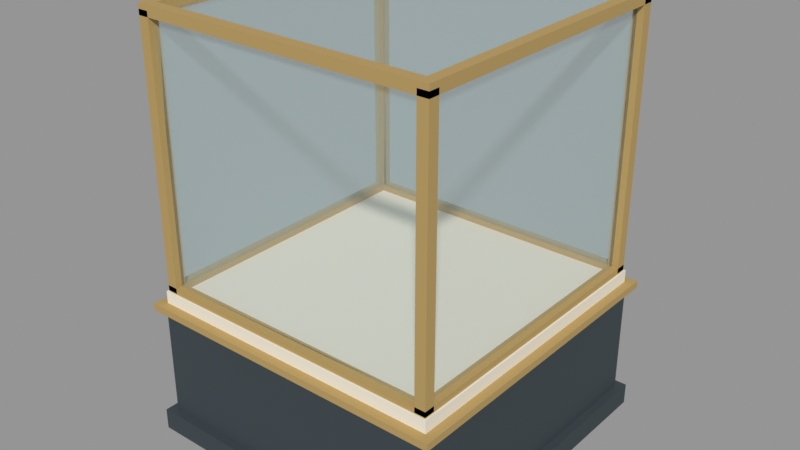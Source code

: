 # Source: VIC_E01_CASE_SMALL.blend  (saved by Blender 5.2.45; exported with 4.5.12 LTS)
import bpy
from mathutils import Matrix  # noqa: F401  (used for matrix-valued properties, if any)

bpy.ops.wm.read_factory_settings(use_empty=True)
scene = bpy.context.scene
scene.name = 'VIC_E01_CASE_SMALL'

# ---- collections
col_vic_e01_case_small = bpy.data.collections.new('VIC_E01_CASE_SMALL'); scene.collection.children.link(col_vic_e01_case_small)

# ---- materials (node trees are filled in below, after node groups)
mat_vic008_charcoal = bpy.data.materials.new('VIC008_Charcoal')
mat_vic008_charcoal.diffuse_color = (0.03434, 0.04971, 0.05951, 1.0)
mat_vic008_brass = bpy.data.materials.new('VIC008_Brass')
mat_vic008_brass.diffuse_color = (0.4793, 0.3278, 0.117, 1.0)
mat_vic008_ivory = bpy.data.materials.new('VIC008_Ivory')
mat_vic008_ivory.diffuse_color = (0.8148, 0.7682, 0.6584, 1.0)
mat_vic008_glass = bpy.data.materials.new('VIC008_Glass')
mat_vic008_glass.surface_render_method = 'BLENDED'
mat_vic008_glass.blend_method = 'BLEND'
mat_vic008_glass.diffuse_color = (0.4678, 0.7011, 0.7305, 0.1)

# ---- material node trees
mat_vic008_charcoal.use_nodes = True; mat_vic008_charcoal.node_tree.nodes.clear()
_N = mat_vic008_charcoal.node_tree.nodes; _L = mat_vic008_charcoal.node_tree.links
n0 = _N.new('ShaderNodeBsdfPrincipled'); n0.name = 'Principled BSDF'; n0.location = (-200, 100)
n0.inputs[0].default_value = (0.03434, 0.04971, 0.05951, 1.0)
n0.inputs[2].default_value = 0.76
n0.inputs[10].default_value = 0.005
n1 = _N.new('ShaderNodeOutputMaterial'); n1.name = 'Material Output'; n1.location = (200, 100)
_L.new(n0.outputs[0], n1.inputs[0])
n1.is_active_output = True
mat_vic008_brass.use_nodes = True; mat_vic008_brass.node_tree.nodes.clear()
_N = mat_vic008_brass.node_tree.nodes; _L = mat_vic008_brass.node_tree.links
n0 = _N.new('ShaderNodeBsdfPrincipled'); n0.name = 'Principled BSDF'; n0.location = (-200, 100)
n0.inputs[0].default_value = (0.4793, 0.3278, 0.117, 1.0)
n0.inputs[1].default_value = 0.15
n0.inputs[2].default_value = 0.76
n0.inputs[10].default_value = 0.005
n1 = _N.new('ShaderNodeOutputMaterial'); n1.name = 'Material Output'; n1.location = (200, 100)
_L.new(n0.outputs[0], n1.inputs[0])
n1.is_active_output = True
mat_vic008_ivory.use_nodes = True; mat_vic008_ivory.node_tree.nodes.clear()
_N = mat_vic008_ivory.node_tree.nodes; _L = mat_vic008_ivory.node_tree.links
n0 = _N.new('ShaderNodeBsdfPrincipled'); n0.name = 'Principled BSDF'; n0.location = (-200, 100)
n0.inputs[0].default_value = (0.8148, 0.7682, 0.6584, 1.0)
n0.inputs[2].default_value = 0.76
n0.inputs[10].default_value = 0.005
n1 = _N.new('ShaderNodeOutputMaterial'); n1.name = 'Material Output'; n1.location = (200, 100)
_L.new(n0.outputs[0], n1.inputs[0])
n1.is_active_output = True
mat_vic008_glass.use_nodes = True; mat_vic008_glass.node_tree.nodes.clear()
_N = mat_vic008_glass.node_tree.nodes; _L = mat_vic008_glass.node_tree.links
n0 = _N.new('ShaderNodeBsdfPrincipled'); n0.name = 'Principled BSDF'; n0.location = (-200, 100)
n0.inputs[0].default_value = (0.4678, 0.7011, 0.7305, 1.0)
n0.inputs[2].default_value = 0.34
n0.inputs[4].default_value = 0.1
n0.inputs[10].default_value = 0.005
n1 = _N.new('ShaderNodeOutputMaterial'); n1.name = 'Material Output'; n1.location = (200, 100)
_L.new(n0.outputs[0], n1.inputs[0])
n1.is_active_output = True

# ---- meshes
me_vic_e01_case_small__charcoal = bpy.data.meshes.new('VIC_E01_CASE_SMALL__Charcoal')
me_vic_e01_case_small__charcoal.from_pydata([(-1.8, 1.8, 0.0), (1.8, 1.8, 0.0), (1.8, 1.8, 0.24), (-1.8, 1.8, 0.24), (-1.8, -1.8, 0.0), (1.8, -1.8, 0.0), (1.8, -1.8, 0.24), (-1.8, -1.8, 0.24), (-1.71, 1.71, 0.24), (1.71, 1.71, 0.24), (1.71, 1.71, 1.5), (-1.71, 1.71, 1.5), (-1.71, -1.71, 0.24), (1.71, -1.71, 0.24), (1.71, -1.71, 1.5), (-1.71, -1.71, 1.5)], [], [(3, 1, 0), (5, 7, 4), (4, 3, 0), (2, 5, 1), (1, 4, 0), (7, 2, 3), (11, 9, 8), (13, 15, 12), (12, 11, 8), (10, 13, 9), (9, 12, 8), (15, 10, 11), (3, 2, 1), (5, 6, 7), (4, 7, 3), (2, 6, 5), (1, 5, 4), (7, 6, 2), (11, 10, 9), (13, 14, 15), (12, 15, 11), (10, 14, 13), (9, 13, 12), (15, 14, 10)])
me_vic_e01_case_small__charcoal.materials.append(mat_vic008_charcoal)
me_vic_e01_case_small__charcoal.update()
me_vic_e01_case_small__brass = bpy.data.meshes.new('VIC_E01_CASE_SMALL__Brass')
me_vic_e01_case_small__brass.from_pydata([(-1.8, 1.8, 1.5), (1.8, 1.8, 1.5), (1.8, 1.8, 1.58), (-1.8, 1.8, 1.58), (-1.8, -1.8, 1.5), (1.8, -1.8, 1.5), (1.8, -1.8, 1.58), (-1.8, -1.8, 1.58), (-1.68, 1.68, 1.73), (-1.56, 1.68, 1.73), (-1.56, 1.68, 4.68), (-1.68, 1.68, 4.68), (-1.68, 1.56, 1.73), (-1.56, 1.56, 1.73), (-1.56, 1.56, 4.68), (-1.68, 1.56, 4.68), (-1.68, -1.56, 1.73), (-1.56, -1.56, 1.73), (-1.56, -1.56, 4.68), (-1.68, -1.56, 4.68), (-1.68, -1.68, 1.73), (-1.56, -1.68, 1.73), (-1.56, -1.68, 4.68), (-1.68, -1.68, 4.68), (1.56, 1.68, 1.73), (1.68, 1.68, 1.73), (1.68, 1.68, 4.68), (1.56, 1.68, 4.68), (1.56, 1.56, 1.73), (1.68, 1.56, 1.73), (1.68, 1.56, 4.68), (1.56, 1.56, 4.68), (1.56, -1.56, 1.73), (1.68, -1.56, 1.73), (1.68, -1.56, 4.68), (1.56, -1.56, 4.68), (1.56, -1.68, 1.73), (1.68, -1.68, 1.73), (1.68, -1.68, 4.68), (1.56, -1.68, 4.68), (-1.68, 1.68, 1.67), (1.68, 1.68, 1.67), (1.68, 1.68, 1.79), (-1.68, 1.68, 1.79), (-1.68, 1.56, 1.67), (1.68, 1.56, 1.67), (1.68, 1.56, 1.79), (-1.68, 1.56, 1.79), (-1.68, -1.56, 1.67), (1.68, -1.56, 1.67), (1.68, -1.56, 1.79), (-1.68, -1.56, 1.79), (-1.68, -1.68, 1.67), (1.68, -1.68, 1.67), (1.68, -1.68, 1.79), (-1.68, -1.68, 1.79), (-1.68, 1.56, 1.67), (-1.56, 1.56, 1.67), (-1.56, 1.56, 1.79), (-1.68, 1.56, 1.79), (-1.68, -1.56, 1.67), (-1.56, -1.56, 1.67), (-1.56, -1.56, 1.79), (-1.68, -1.56, 1.79), (1.56, 1.56, 1.67), (1.68, 1.56, 1.67), (1.68, 1.56, 1.79), (1.56, 1.56, 1.79), (1.56, -1.56, 1.67), (1.68, -1.56, 1.67), (1.68, -1.56, 1.79), (1.56, -1.56, 1.79), (-1.68, 1.68, 4.62), (1.68, 1.68, 4.62), (1.68, 1.68, 4.74), (-1.68, 1.68, 4.74), (-1.68, 1.56, 4.62), (1.68, 1.56, 4.62), (1.68, 1.56, 4.74), (-1.68, 1.56, 4.74), (-1.68, -1.56, 4.62), (1.68, -1.56, 4.62), (1.68, -1.56, 4.74), (-1.68, -1.56, 4.74), (-1.68, -1.68, 4.62), (1.68, -1.68, 4.62), (1.68, -1.68, 4.74), (-1.68, -1.68, 4.74), (-1.68, 1.56, 4.62), (-1.56, 1.56, 4.62), (-1.56, 1.56, 4.74), (-1.68, 1.56, 4.74), (-1.68, -1.56, 4.62), (-1.56, -1.56, 4.62), (-1.56, -1.56, 4.74), (-1.68, -1.56, 4.74), (1.56, 1.56, 4.62), (1.68, 1.56, 4.62), (1.68, 1.56, 4.74), (1.56, 1.56, 4.74), (1.56, -1.56, 4.62), (1.68, -1.56, 4.62), (1.68, -1.56, 4.74), (1.56, -1.56, 4.74), (-0.39, 1.8, 0.77), (0.39, 1.8, 0.77), (0.39, 1.8, 1.15), (-0.39, 1.8, 1.15), (-0.39, 1.75, 0.77), (0.39, 1.75, 0.77), (0.39, 1.75, 1.15), (-0.39, 1.75, 1.15)], [], [(3, 1, 0), (5, 7, 4), (4, 3, 0), (2, 5, 1), (1, 4, 0), (7, 2, 3), (11, 9, 8), (13, 15, 12), (12, 11, 8), (10, 13, 9), (9, 12, 8), (15, 10, 11), (19, 17, 16), (21, 23, 20), (20, 19, 16), (18, 21, 17), (17, 20, 16), (23, 18, 19), (27, 25, 24), (29, 31, 28), (28, 27, 24), (26, 29, 25), (25, 28, 24), (31, 26, 27), (35, 33, 32), (37, 39, 36), (36, 35, 32), (34, 37, 33), (33, 36, 32), (39, 34, 35), (43, 41, 40), (45, 47, 44), (44, 43, 40), (42, 45, 41), (41, 44, 40), (47, 42, 43), (51, 49, 48), (53, 55, 52), (52, 51, 48), (50, 53, 49), (49, 52, 48), (55, 50, 51), (59, 57, 56), (61, 63, 60), (60, 59, 56), (58, 61, 57), (57, 60, 56), (63, 58, 59), (67, 65, 64), (69, 71, 68), (68, 67, 64), (66, 69, 65), (65, 68, 64), (71, 66, 67), (75, 73, 72), (77, 79, 76), (76, 75, 72), (74, 77, 73), (73, 76, 72), (79, 74, 75), (83, 81, 80), (85, 87, 84), (84, 83, 80), (82, 85, 81), (81, 84, 80), (87, 82, 83), (91, 89, 88), (93, 95, 92), (92, 91, 88), (90, 93, 89), (89, 92, 88), (95, 90, 91), (99, 97, 96), (101, 103, 100), (100, 99, 96), (98, 101, 97), (97, 100, 96), (103, 98, 99), (107, 105, 104), (109, 111, 108), (108, 107, 104), (106, 109, 105), (105, 108, 104), (111, 106, 107), (3, 2, 1), (5, 6, 7), (4, 7, 3), (2, 6, 5), (1, 5, 4), (7, 6, 2), (11, 10, 9), (13, 14, 15), (12, 15, 11), (10, 14, 13), (9, 13, 12), (15, 14, 10), (19, 18, 17), (21, 22, 23), (20, 23, 19), (18, 22, 21), (17, 21, 20), (23, 22, 18), (27, 26, 25), (29, 30, 31), (28, 31, 27), (26, 30, 29), (25, 29, 28), (31, 30, 26), (35, 34, 33), (37, 38, 39), (36, 39, 35), (34, 38, 37), (33, 37, 36), (39, 38, 34), (43, 42, 41), (45, 46, 47), (44, 47, 43), (42, 46, 45), (41, 45, 44), (47, 46, 42), (51, 50, 49), (53, 54, 55), (52, 55, 51), (50, 54, 53), (49, 53, 52), (55, 54, 50), (59, 58, 57), (61, 62, 63), (60, 63, 59), (58, 62, 61), (57, 61, 60), (63, 62, 58), (67, 66, 65), (69, 70, 71), (68, 71, 67), (66, 70, 69), (65, 69, 68), (71, 70, 66), (75, 74, 73), (77, 78, 79), (76, 79, 75), (74, 78, 77), (73, 77, 76), (79, 78, 74), (83, 82, 81), (85, 86, 87), (84, 87, 83), (82, 86, 85), (81, 85, 84), (87, 86, 82), (91, 90, 89), (93, 94, 95), (92, 95, 91), (90, 94, 93), (89, 93, 92), (95, 94, 90), (99, 98, 97), (101, 102, 103), (100, 103, 99), (98, 102, 101), (97, 101, 100), (103, 102, 98), (107, 106, 105), (109, 110, 111), (108, 111, 107), (106, 110, 109), (105, 109, 108), (111, 110, 106)])
me_vic_e01_case_small__brass.materials.append(mat_vic008_brass)
me_vic_e01_case_small__brass.update()
me_vic_e01_case_small__ivory = bpy.data.meshes.new('VIC_E01_CASE_SMALL__Ivory')
me_vic_e01_case_small__ivory.from_pydata([(-1.7, 1.7, 1.58), (1.7, 1.7, 1.58), (1.7, 1.7, 1.72), (-1.7, 1.7, 1.72), (-1.7, -1.7, 1.58), (1.7, -1.7, 1.58), (1.7, -1.7, 1.72), (-1.7, -1.7, 1.72)], [], [(3, 1, 0), (5, 7, 4), (4, 3, 0), (2, 5, 1), (1, 4, 0), (7, 2, 3), (3, 2, 1), (5, 6, 7), (4, 7, 3), (2, 6, 5), (1, 5, 4), (7, 6, 2)])
me_vic_e01_case_small__ivory.materials.append(mat_vic008_ivory)
me_vic_e01_case_small__ivory.update()
me_vic_e01_case_small__glass = bpy.data.meshes.new('VIC_E01_CASE_SMALL__Glass')
me_vic_e01_case_small__glass.from_pydata([(-1.607, 1.56, 1.79), (-1.572, 1.56, 1.79), (-1.572, 1.56, 4.62), (-1.607, 1.56, 4.62), (-1.607, -1.56, 1.79), (-1.572, -1.56, 1.79), (-1.572, -1.56, 4.62), (-1.607, -1.56, 4.62), (1.572, 1.56, 1.79), (1.607, 1.56, 1.79), (1.607, 1.56, 4.62), (1.572, 1.56, 4.62), (1.572, -1.56, 1.79), (1.607, -1.56, 1.79), (1.607, -1.56, 4.62), (1.572, -1.56, 4.62), (-1.56, 1.607, 1.79), (1.56, 1.607, 1.79), (1.56, 1.607, 4.62), (-1.56, 1.607, 4.62), (-1.56, 1.572, 1.79), (1.56, 1.572, 1.79), (1.56, 1.572, 4.62), (-1.56, 1.572, 4.62), (-1.56, -1.572, 1.79), (1.56, -1.572, 1.79), (1.56, -1.572, 4.62), (-1.56, -1.572, 4.62), (-1.56, -1.607, 1.79), (1.56, -1.607, 1.79), (1.56, -1.607, 4.62), (-1.56, -1.607, 4.62), (-1.56, 1.56, 4.622), (1.56, 1.56, 4.622), (1.56, 1.56, 4.657), (-1.56, 1.56, 4.657), (-1.56, -1.56, 4.622), (1.56, -1.56, 4.622), (1.56, -1.56, 4.657), (-1.56, -1.56, 4.657)], [], [(3, 1, 0), (5, 7, 4), (4, 3, 0), (2, 5, 1), (1, 4, 0), (7, 2, 3), (11, 9, 8), (13, 15, 12), (12, 11, 8), (10, 13, 9), (9, 12, 8), (15, 10, 11), (19, 17, 16), (21, 23, 20), (20, 19, 16), (18, 21, 17), (17, 20, 16), (23, 18, 19), (27, 25, 24), (29, 31, 28), (28, 27, 24), (26, 29, 25), (25, 28, 24), (31, 26, 27), (35, 33, 32), (37, 39, 36), (36, 35, 32), (34, 37, 33), (33, 36, 32), (39, 34, 35), (3, 2, 1), (5, 6, 7), (4, 7, 3), (2, 6, 5), (1, 5, 4), (7, 6, 2), (11, 10, 9), (13, 14, 15), (12, 15, 11), (10, 14, 13), (9, 13, 12), (15, 14, 10), (19, 18, 17), (21, 22, 23), (20, 23, 19), (18, 22, 21), (17, 21, 20), (23, 22, 18), (27, 26, 25), (29, 30, 31), (28, 31, 27), (26, 30, 29), (25, 29, 28), (31, 30, 26), (35, 34, 33), (37, 38, 39), (36, 39, 35), (34, 38, 37), (33, 37, 36), (39, 38, 34)])
me_vic_e01_case_small__glass.materials.append(mat_vic008_glass)
me_vic_e01_case_small__glass.update()

# ---- objects
ob_vic_e01_case_small__charcoal = bpy.data.objects.new('VIC_E01_CASE_SMALL__Charcoal', me_vic_e01_case_small__charcoal)
ob_vic_e01_case_small__brass = bpy.data.objects.new('VIC_E01_CASE_SMALL__Brass', me_vic_e01_case_small__brass)
ob_vic_e01_case_small__ivory = bpy.data.objects.new('VIC_E01_CASE_SMALL__Ivory', me_vic_e01_case_small__ivory)
ob_vic_e01_case_small__glass = bpy.data.objects.new('VIC_E01_CASE_SMALL__Glass', me_vic_e01_case_small__glass)
ob_vic_e01_case_small__mountorigin = bpy.data.objects.new('VIC_E01_CASE_SMALL__MountOrigin', None)
ob_vic_e01_case_small__exhibitmount = bpy.data.objects.new('VIC_E01_CASE_SMALL__ExhibitMount', None)

# ---- transforms, parenting, visibility, modifiers, constraints
ob_vic_e01_case_small__charcoal.location = (0.0, 0.0, 0.0)
ob_vic_e01_case_small__brass.location = (0.0, 0.0, 0.0)
ob_vic_e01_case_small__ivory.location = (0.0, 0.0, 0.0)
ob_vic_e01_case_small__glass.location = (0.0, 0.0, 0.0)
ob_vic_e01_case_small__mountorigin.location = (0.0, 0.0, 0.0)
ob_vic_e01_case_small__mountorigin.empty_display_size = 0.25
ob_vic_e01_case_small__exhibitmount.location = (0.0, 0.0, 1.72)
ob_vic_e01_case_small__exhibitmount.empty_display_size = 0.25

# ---- collection membership
col_vic_e01_case_small.objects.link(ob_vic_e01_case_small__charcoal)
col_vic_e01_case_small.objects.link(ob_vic_e01_case_small__brass)
col_vic_e01_case_small.objects.link(ob_vic_e01_case_small__ivory)
col_vic_e01_case_small.objects.link(ob_vic_e01_case_small__glass)
col_vic_e01_case_small.objects.link(ob_vic_e01_case_small__mountorigin)
col_vic_e01_case_small.objects.link(ob_vic_e01_case_small__exhibitmount)

# ---- scene / render settings (as saved in the file)
scene.frame_start = 1; scene.frame_end = 250; scene.frame_set(1)
scene.render.engine = 'BLENDER_EEVEE_NEXT'
scene.render.image_settings.exr_codec = 'NONE'
scene.render.use_bake_clear = False
scene.render.bake_margin = 0
scene.render.bake_bias = 0.0
scene.render.bake_samples = 0
scene.render.simplify_subdivision_render = 0
scene.render.simplify_child_particles_render = 0.0
scene.render.compositor_device = 'GPU'
scene.eevee.use_volume_custom_range = False
scene.eevee.gtao_distance = 0.0
scene.eevee.use_fast_gi = False
scene.eevee.fast_gi_thickness_near = 0.1
scene.eevee.fast_gi_thickness_far = 0.0
scene.eevee.ray_tracing_options.screen_trace_thickness = 0.1
scene.view_settings.view_transform = 'Standard'
bpy.context.view_layer.update()

# ---- added for rendering (the .blend has no active camera and no usable light): camera, sun + grey world if the file has none
cam_auto = bpy.data.cameras.new('AutoCamera')
cam_auto.lens = 50.0
cam_auto.sensor_width = 36.0
cam_auto.clip_end = 1000.0
ob_auto_camera = bpy.data.objects.new('AutoCamera', cam_auto)
scene.collection.objects.link(ob_auto_camera)
ob_auto_camera.location = (6.43597, -7.72317, 7.51878)
ob_auto_camera.rotation_euler = (1.09748, -7.21219e-08, 0.694738)
scene.camera = ob_auto_camera
light_auto_sun = bpy.data.lights.new('AutoSun', 'SUN')
light_auto_sun.energy = 3.0
light_auto_sun.angle = 0.0523599
ob_auto_sun = bpy.data.objects.new('AutoSun', light_auto_sun)
scene.collection.objects.link(ob_auto_sun)
ob_auto_sun.rotation_euler = (0.872665, 0.174533, 0.523599)
if scene.world is None:
    world_auto = bpy.data.worlds.new('AutoWorld')
    world_auto.color = (0.3, 0.3, 0.3)
    scene.world = world_auto
bpy.context.view_layer.update()
